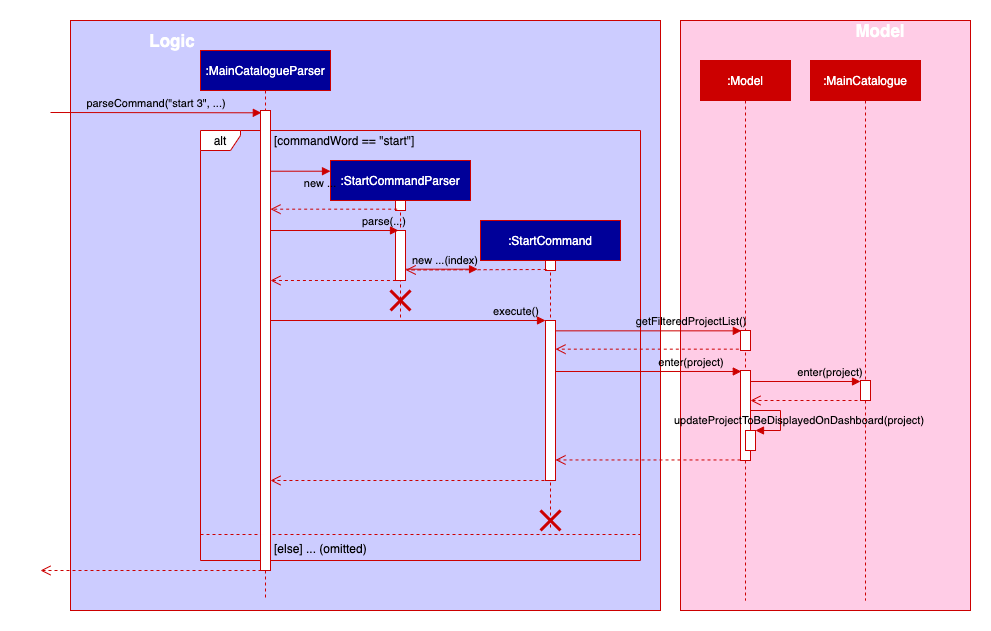

The diagram above was exported from draw.io. Its source (the exported page's mxGraphModel, read from the mxfile embedded in the PNG):
<mxGraphModel dx="1308" dy="930" grid="1" gridSize="10" guides="1" tooltips="1" connect="1" arrows="1" fold="1" page="1" pageScale="1" pageWidth="1654" pageHeight="1169" math="0" shadow="0">
  <root>
    <mxCell id="aW24EyE2Cogvq0dFjVQv-0" />
    <mxCell id="aW24EyE2Cogvq0dFjVQv-1" parent="aW24EyE2Cogvq0dFjVQv-0" />
    <mxCell id="aW24EyE2Cogvq0dFjVQv-2" value="" style="rounded=0;whiteSpace=wrap;html=1;strokeColor=none;" vertex="1" parent="aW24EyE2Cogvq0dFjVQv-1">
      <mxGeometry x="200" y="360" width="990" height="630" as="geometry" />
    </mxCell>
    <mxCell id="aW24EyE2Cogvq0dFjVQv-3" value="" style="rounded=0;whiteSpace=wrap;html=1;fillColor=#CCCCFF;strokeColor=#CC0000;" vertex="1" parent="aW24EyE2Cogvq0dFjVQv-1">
      <mxGeometry x="270" y="380" width="590" height="590" as="geometry" />
    </mxCell>
    <mxCell id="aW24EyE2Cogvq0dFjVQv-4" value="" style="rounded=0;whiteSpace=wrap;html=1;strokeColor=#CC0000;fillColor=#FFCCE6;" vertex="1" parent="aW24EyE2Cogvq0dFjVQv-1">
      <mxGeometry x="880" y="380" width="290" height="590" as="geometry" />
    </mxCell>
    <mxCell id="aW24EyE2Cogvq0dFjVQv-5" value="&lt;b&gt;&lt;font style=&quot;font-size: 17px&quot; color=&quot;#ffffff&quot;&gt;Model&lt;/font&gt;&lt;/b&gt;" style="text;html=1;fillColor=none;align=center;verticalAlign=middle;whiteSpace=wrap;rounded=0;" vertex="1" parent="aW24EyE2Cogvq0dFjVQv-1">
      <mxGeometry x="1060" y="380" width="40" height="20" as="geometry" />
    </mxCell>
    <mxCell id="aW24EyE2Cogvq0dFjVQv-6" value="alt" style="shape=umlFrame;whiteSpace=wrap;html=1;width=40;height=20;strokeColor=#CC0000;" vertex="1" parent="aW24EyE2Cogvq0dFjVQv-1">
      <mxGeometry x="400" y="490" width="440" height="430" as="geometry" />
    </mxCell>
    <mxCell id="aW24EyE2Cogvq0dFjVQv-9" value="" style="line;strokeWidth=1;fillColor=none;align=left;verticalAlign=middle;spacingTop=-1;spacingLeft=3;spacingRight=3;rotatable=0;labelPosition=right;points=[];portConstraint=eastwest;dashed=1;strokeColor=#CC0000;" vertex="1" parent="aW24EyE2Cogvq0dFjVQv-1">
      <mxGeometry x="400" y="890" width="440" height="8" as="geometry" />
    </mxCell>
    <mxCell id="aW24EyE2Cogvq0dFjVQv-13" value=":MainCatalogueParser" style="shape=umlLifeline;perimeter=lifelinePerimeter;container=1;collapsible=0;recursiveResize=0;rounded=0;shadow=0;strokeWidth=1;strokeColor=#CC0000;fontColor=#FFFFFF;fillColor=#000099;" vertex="1" parent="aW24EyE2Cogvq0dFjVQv-1">
      <mxGeometry x="400" y="410" width="130" height="550" as="geometry" />
    </mxCell>
    <mxCell id="aW24EyE2Cogvq0dFjVQv-14" value="" style="points=[];perimeter=orthogonalPerimeter;rounded=0;shadow=0;strokeWidth=1;strokeColor=#CC0000;" vertex="1" parent="aW24EyE2Cogvq0dFjVQv-13">
      <mxGeometry x="60" y="60" width="10" height="460" as="geometry" />
    </mxCell>
    <mxCell id="aW24EyE2Cogvq0dFjVQv-15" value="parseCommand(&quot;start 3&quot;, ...)" style="verticalAlign=bottom;endArrow=block;shadow=0;strokeWidth=1;labelBackgroundColor=none;strokeColor=#CC0000;entryX=0.083;entryY=0.005;entryDx=0;entryDy=0;entryPerimeter=0;" edge="1" parent="aW24EyE2Cogvq0dFjVQv-1" target="aW24EyE2Cogvq0dFjVQv-14">
      <mxGeometry relative="1" as="geometry">
        <mxPoint x="250" y="472" as="sourcePoint" />
        <mxPoint x="455" y="470" as="targetPoint" />
      </mxGeometry>
    </mxCell>
    <mxCell id="aW24EyE2Cogvq0dFjVQv-16" value=":Model" style="shape=umlLifeline;perimeter=lifelinePerimeter;container=1;collapsible=0;recursiveResize=0;rounded=0;shadow=0;strokeWidth=1;strokeColor=#CC0000;fontColor=#FFFFFF;fillColor=#CC0000;" vertex="1" parent="aW24EyE2Cogvq0dFjVQv-1">
      <mxGeometry x="900" y="420" width="90" height="540" as="geometry" />
    </mxCell>
    <mxCell id="aW24EyE2Cogvq0dFjVQv-17" value="" style="points=[];perimeter=orthogonalPerimeter;rounded=0;shadow=0;strokeWidth=1;strokeColor=#CC0000;" vertex="1" parent="aW24EyE2Cogvq0dFjVQv-16">
      <mxGeometry x="40" y="270" width="10" height="20" as="geometry" />
    </mxCell>
    <mxCell id="yy7GlW646NxE3O0bk9vV-10" value="" style="html=1;points=[];perimeter=orthogonalPerimeter;shadow=0;fontFamily=Helvetica;fontSize=12;fontColor=#000000;align=center;strokeColor=#CC0000;strokeWidth=1;fillColor=#ffffff;" vertex="1" parent="aW24EyE2Cogvq0dFjVQv-16">
      <mxGeometry x="40" y="310" width="10" height="90" as="geometry" />
    </mxCell>
    <mxCell id="yy7GlW646NxE3O0bk9vV-19" value="" style="html=1;points=[];perimeter=orthogonalPerimeter;strokeColor=#CC0000;" vertex="1" parent="aW24EyE2Cogvq0dFjVQv-16">
      <mxGeometry x="45" y="370" width="10" height="20" as="geometry" />
    </mxCell>
    <mxCell id="yy7GlW646NxE3O0bk9vV-20" value="updateProjectToBeDisplayedOnDashboard(project)" style="edgeStyle=orthogonalEdgeStyle;html=1;align=left;spacingLeft=2;endArrow=block;rounded=0;entryX=1;entryY=0;labelBackgroundColor=none;strokeColor=#CC0000;" edge="1" target="yy7GlW646NxE3O0bk9vV-19" parent="aW24EyE2Cogvq0dFjVQv-16" source="yy7GlW646NxE3O0bk9vV-10">
      <mxGeometry x="0.0667" y="-110" relative="1" as="geometry">
        <mxPoint x="55" y="390" as="sourcePoint" />
        <Array as="points">
          <mxPoint x="80" y="350" />
          <mxPoint x="80" y="370" />
        </Array>
        <mxPoint as="offset" />
      </mxGeometry>
    </mxCell>
    <mxCell id="aW24EyE2Cogvq0dFjVQv-20" value="[commandWord == &quot;start&quot;]" style="text;html=1;fillColor=none;align=left;verticalAlign=middle;whiteSpace=wrap;rounded=0;dashed=1;" vertex="1" parent="aW24EyE2Cogvq0dFjVQv-1">
      <mxGeometry x="472" y="490" width="170" height="20" as="geometry" />
    </mxCell>
    <mxCell id="aW24EyE2Cogvq0dFjVQv-21" value="[else] ... (omitted)" style="text;html=1;fillColor=none;align=left;verticalAlign=middle;whiteSpace=wrap;rounded=0;dashed=1;" vertex="1" parent="aW24EyE2Cogvq0dFjVQv-1">
      <mxGeometry x="472" y="898" width="170" height="20" as="geometry" />
    </mxCell>
    <mxCell id="aW24EyE2Cogvq0dFjVQv-22" value=":StartCommandParser" style="shape=umlLifeline;perimeter=lifelinePerimeter;container=1;collapsible=0;recursiveResize=0;rounded=0;shadow=0;strokeWidth=1;strokeColor=#CC0000;fontColor=#FFFFFF;fillColor=#000099;" vertex="1" parent="aW24EyE2Cogvq0dFjVQv-1">
      <mxGeometry x="530" y="520" width="140" height="160" as="geometry" />
    </mxCell>
    <mxCell id="aW24EyE2Cogvq0dFjVQv-23" value="" style="points=[];perimeter=orthogonalPerimeter;rounded=0;shadow=0;strokeWidth=1;strokeColor=#CC0000;" vertex="1" parent="aW24EyE2Cogvq0dFjVQv-22">
      <mxGeometry x="65" y="40" width="10" height="10" as="geometry" />
    </mxCell>
    <mxCell id="aW24EyE2Cogvq0dFjVQv-24" value="" style="points=[];perimeter=orthogonalPerimeter;rounded=0;shadow=0;strokeWidth=1;strokeColor=#CC0000;" vertex="1" parent="aW24EyE2Cogvq0dFjVQv-22">
      <mxGeometry x="65" y="70" width="10" height="50" as="geometry" />
    </mxCell>
    <mxCell id="aW24EyE2Cogvq0dFjVQv-25" value="" style="shape=umlDestroy;whiteSpace=wrap;html=1;strokeWidth=3;fillColor=#FFCCE6;fontColor=#FFFFFF;strokeColor=#CC0000;" vertex="1" parent="aW24EyE2Cogvq0dFjVQv-22">
      <mxGeometry x="60" y="130" width="20" height="20" as="geometry" />
    </mxCell>
    <mxCell id="aW24EyE2Cogvq0dFjVQv-28" value="new ..." style="verticalAlign=bottom;endArrow=block;shadow=0;strokeWidth=1;entryX=0;entryY=0.067;entryDx=0;entryDy=0;entryPerimeter=0;labelBackgroundColor=none;strokeColor=#CC0000;" edge="1" parent="aW24EyE2Cogvq0dFjVQv-1" source="aW24EyE2Cogvq0dFjVQv-14" target="aW24EyE2Cogvq0dFjVQv-22">
      <mxGeometry x="0.6364" y="-21" relative="1" as="geometry">
        <mxPoint x="470" y="640" as="sourcePoint" />
        <mxPoint x="723.1400000000001" y="499.58000000000004" as="targetPoint" />
        <mxPoint as="offset" />
      </mxGeometry>
    </mxCell>
    <mxCell id="aW24EyE2Cogvq0dFjVQv-29" value="parse(...)" style="verticalAlign=bottom;endArrow=block;shadow=0;strokeWidth=1;entryX=0.3;entryY=0;entryDx=0;entryDy=0;entryPerimeter=0;labelBackgroundColor=none;strokeColor=#CC0000;" edge="1" parent="aW24EyE2Cogvq0dFjVQv-1" source="aW24EyE2Cogvq0dFjVQv-14" target="aW24EyE2Cogvq0dFjVQv-24">
      <mxGeometry x="0.7829" relative="1" as="geometry">
        <mxPoint x="480" y="650.0999999999999" as="sourcePoint" />
        <mxPoint x="866" y="680" as="targetPoint" />
        <mxPoint as="offset" />
      </mxGeometry>
    </mxCell>
    <mxCell id="aW24EyE2Cogvq0dFjVQv-34" value="" style="verticalAlign=bottom;endArrow=open;dashed=1;endSize=8;exitX=0.1;exitY=1;shadow=0;strokeWidth=1;exitDx=0;exitDy=0;exitPerimeter=0;strokeColor=#CC0000;" edge="1" parent="aW24EyE2Cogvq0dFjVQv-1" source="aW24EyE2Cogvq0dFjVQv-14">
      <mxGeometry relative="1" as="geometry">
        <mxPoint x="240" y="930" as="targetPoint" />
        <mxPoint x="1087.4300000000003" y="519.5800000000002" as="sourcePoint" />
      </mxGeometry>
    </mxCell>
    <mxCell id="aW24EyE2Cogvq0dFjVQv-35" value="" style="verticalAlign=bottom;endArrow=open;dashed=1;endSize=8;shadow=0;strokeWidth=1;strokeColor=#CC0000;exitX=0.167;exitY=0.867;exitDx=0;exitDy=0;exitPerimeter=0;" edge="1" parent="aW24EyE2Cogvq0dFjVQv-1" source="aW24EyE2Cogvq0dFjVQv-23" target="aW24EyE2Cogvq0dFjVQv-14">
      <mxGeometry relative="1" as="geometry">
        <mxPoint x="472" y="609" as="targetPoint" />
        <mxPoint x="726.43" y="614.29" as="sourcePoint" />
      </mxGeometry>
    </mxCell>
    <mxCell id="aW24EyE2Cogvq0dFjVQv-36" value="" style="verticalAlign=bottom;endArrow=open;dashed=1;endSize=8;exitX=0.043;exitY=1;shadow=0;strokeWidth=1;exitDx=0;exitDy=0;exitPerimeter=0;strokeColor=#CC0000;" edge="1" parent="aW24EyE2Cogvq0dFjVQv-1" source="aW24EyE2Cogvq0dFjVQv-24" target="aW24EyE2Cogvq0dFjVQv-14">
      <mxGeometry relative="1" as="geometry">
        <mxPoint x="275" y="919.8499999999999" as="targetPoint" />
        <mxPoint x="481" y="920" as="sourcePoint" />
      </mxGeometry>
    </mxCell>
    <mxCell id="aW24EyE2Cogvq0dFjVQv-38" value="&lt;b&gt;&lt;font style=&quot;font-size: 17px&quot; color=&quot;#ffffff&quot;&gt;Logic&lt;/font&gt;&lt;/b&gt;" style="text;html=1;fillColor=none;align=center;verticalAlign=middle;whiteSpace=wrap;rounded=0;" vertex="1" parent="aW24EyE2Cogvq0dFjVQv-1">
      <mxGeometry x="352" y="390" width="40" height="20" as="geometry" />
    </mxCell>
    <mxCell id="yy7GlW646NxE3O0bk9vV-0" value=":StartCommand" style="shape=umlLifeline;perimeter=lifelinePerimeter;container=1;collapsible=0;recursiveResize=0;rounded=0;shadow=0;strokeWidth=1;strokeColor=#CC0000;fontColor=#FFFFFF;fillColor=#000099;" vertex="1" parent="aW24EyE2Cogvq0dFjVQv-1">
      <mxGeometry x="680" y="580" width="140" height="310" as="geometry" />
    </mxCell>
    <mxCell id="yy7GlW646NxE3O0bk9vV-1" value="" style="points=[];perimeter=orthogonalPerimeter;rounded=0;shadow=0;strokeWidth=1;strokeColor=#CC0000;" vertex="1" parent="yy7GlW646NxE3O0bk9vV-0">
      <mxGeometry x="65" y="40" width="10" height="10" as="geometry" />
    </mxCell>
    <mxCell id="yy7GlW646NxE3O0bk9vV-3" value="" style="shape=umlDestroy;whiteSpace=wrap;html=1;strokeWidth=3;fillColor=#FFCCE6;fontColor=#FFFFFF;strokeColor=#CC0000;" vertex="1" parent="yy7GlW646NxE3O0bk9vV-0">
      <mxGeometry x="60" y="290" width="20" height="20" as="geometry" />
    </mxCell>
    <mxCell id="yy7GlW646NxE3O0bk9vV-6" value="" style="points=[];perimeter=orthogonalPerimeter;rounded=0;shadow=0;strokeWidth=1;strokeColor=#CC0000;" vertex="1" parent="yy7GlW646NxE3O0bk9vV-0">
      <mxGeometry x="65" y="100" width="10" height="160" as="geometry" />
    </mxCell>
    <mxCell id="yy7GlW646NxE3O0bk9vV-4" value="new ...(index)" style="verticalAlign=bottom;endArrow=block;shadow=0;strokeWidth=1;entryX=-0.021;entryY=0.157;entryDx=0;entryDy=0;entryPerimeter=0;labelBackgroundColor=none;strokeColor=#CC0000;" edge="1" parent="aW24EyE2Cogvq0dFjVQv-1" source="aW24EyE2Cogvq0dFjVQv-24" target="yy7GlW646NxE3O0bk9vV-0">
      <mxGeometry x="0.0968" relative="1" as="geometry">
        <mxPoint x="650" y="602" as="sourcePoint" />
        <mxPoint x="658" y="600" as="targetPoint" />
        <mxPoint as="offset" />
      </mxGeometry>
    </mxCell>
    <mxCell id="yy7GlW646NxE3O0bk9vV-5" value="" style="verticalAlign=bottom;endArrow=open;dashed=1;endSize=8;exitX=0.114;exitY=0.9;shadow=0;strokeWidth=1;exitDx=0;exitDy=0;exitPerimeter=0;strokeColor=#CC0000;entryX=1.019;entryY=0.79;entryDx=0;entryDy=0;entryPerimeter=0;" edge="1" parent="aW24EyE2Cogvq0dFjVQv-1" source="yy7GlW646NxE3O0bk9vV-1" target="aW24EyE2Cogvq0dFjVQv-24">
      <mxGeometry relative="1" as="geometry">
        <mxPoint x="480" y="650" as="targetPoint" />
        <mxPoint x="655.4300000000001" y="650" as="sourcePoint" />
      </mxGeometry>
    </mxCell>
    <mxCell id="yy7GlW646NxE3O0bk9vV-7" value="execute()" style="verticalAlign=bottom;endArrow=block;shadow=0;strokeWidth=1;labelBackgroundColor=none;strokeColor=#CC0000;" edge="1" parent="aW24EyE2Cogvq0dFjVQv-1" source="aW24EyE2Cogvq0dFjVQv-14">
      <mxGeometry x="0.7829" relative="1" as="geometry">
        <mxPoint x="479.9999999999998" y="600" as="sourcePoint" />
        <mxPoint x="745" y="680" as="targetPoint" />
        <mxPoint as="offset" />
      </mxGeometry>
    </mxCell>
    <mxCell id="yy7GlW646NxE3O0bk9vV-8" value="getFilteredProjectList()" style="verticalAlign=bottom;endArrow=block;shadow=0;strokeWidth=1;labelBackgroundColor=none;strokeColor=#CC0000;entryX=0.083;entryY=0.017;entryDx=0;entryDy=0;entryPerimeter=0;" edge="1" parent="aW24EyE2Cogvq0dFjVQv-1" source="yy7GlW646NxE3O0bk9vV-6" target="aW24EyE2Cogvq0dFjVQv-17">
      <mxGeometry x="0.4671" relative="1" as="geometry">
        <mxPoint x="480" y="701.8" as="sourcePoint" />
        <mxPoint x="815.1200000000001" y="701.8" as="targetPoint" />
        <mxPoint as="offset" />
      </mxGeometry>
    </mxCell>
    <mxCell id="yy7GlW646NxE3O0bk9vV-9" value="" style="verticalAlign=bottom;endArrow=open;dashed=1;endSize=8;exitX=-0.167;exitY=0.933;shadow=0;strokeWidth=1;exitDx=0;exitDy=0;exitPerimeter=0;strokeColor=#CC0000;" edge="1" parent="aW24EyE2Cogvq0dFjVQv-1" source="aW24EyE2Cogvq0dFjVQv-17" target="yy7GlW646NxE3O0bk9vV-6">
      <mxGeometry relative="1" as="geometry">
        <mxPoint x="665.19" y="639.5" as="targetPoint" />
        <mxPoint x="816.1400000000001" y="638.9999999999999" as="sourcePoint" />
      </mxGeometry>
    </mxCell>
    <mxCell id="yy7GlW646NxE3O0bk9vV-11" value="enter(project)" style="verticalAlign=bottom;endArrow=block;shadow=0;strokeWidth=1;labelBackgroundColor=none;strokeColor=#CC0000;entryX=0.08;entryY=0.011;entryDx=0;entryDy=0;entryPerimeter=0;" edge="1" parent="aW24EyE2Cogvq0dFjVQv-1" source="yy7GlW646NxE3O0bk9vV-6" target="yy7GlW646NxE3O0bk9vV-10">
      <mxGeometry x="0.4671" relative="1" as="geometry">
        <mxPoint x="825" y="710.3400000000001" as="sourcePoint" />
        <mxPoint x="940" y="750" as="targetPoint" />
        <mxPoint as="offset" />
      </mxGeometry>
    </mxCell>
    <mxCell id="yy7GlW646NxE3O0bk9vV-12" value=":MainCatalogue" style="shape=umlLifeline;perimeter=lifelinePerimeter;container=1;collapsible=0;recursiveResize=0;rounded=0;shadow=0;strokeWidth=1;strokeColor=#CC0000;fontColor=#FFFFFF;fillColor=#CC0000;" vertex="1" parent="aW24EyE2Cogvq0dFjVQv-1">
      <mxGeometry x="1010" y="420" width="110" height="540" as="geometry" />
    </mxCell>
    <mxCell id="yy7GlW646NxE3O0bk9vV-14" value="" style="points=[];perimeter=orthogonalPerimeter;rounded=0;shadow=0;strokeWidth=1;strokeColor=#CC0000;" vertex="1" parent="yy7GlW646NxE3O0bk9vV-12">
      <mxGeometry x="50" y="320" width="10" height="20" as="geometry" />
    </mxCell>
    <mxCell id="yy7GlW646NxE3O0bk9vV-15" value="enter(project)" style="verticalAlign=bottom;endArrow=block;shadow=0;strokeWidth=1;labelBackgroundColor=none;strokeColor=#CC0000;" edge="1" parent="aW24EyE2Cogvq0dFjVQv-1" source="yy7GlW646NxE3O0bk9vV-10">
      <mxGeometry x="0.4671" relative="1" as="geometry">
        <mxPoint x="950" y="751" as="sourcePoint" />
        <mxPoint x="1060" y="741" as="targetPoint" />
        <mxPoint as="offset" />
      </mxGeometry>
    </mxCell>
    <mxCell id="yy7GlW646NxE3O0bk9vV-16" value="" style="verticalAlign=bottom;endArrow=open;dashed=1;endSize=8;exitX=-0.3;exitY=1;shadow=0;strokeWidth=1;exitDx=0;exitDy=0;exitPerimeter=0;strokeColor=#CC0000;" edge="1" parent="aW24EyE2Cogvq0dFjVQv-1" source="yy7GlW646NxE3O0bk9vV-14" target="yy7GlW646NxE3O0bk9vV-10">
      <mxGeometry relative="1" as="geometry">
        <mxPoint x="765" y="738.6600000000001" as="targetPoint" />
        <mxPoint x="948.3299999999999" y="738.6600000000001" as="sourcePoint" />
      </mxGeometry>
    </mxCell>
    <mxCell id="yy7GlW646NxE3O0bk9vV-22" value="" style="verticalAlign=bottom;endArrow=open;dashed=1;endSize=8;exitX=0;exitY=0.994;shadow=0;strokeWidth=1;exitDx=0;exitDy=0;exitPerimeter=0;strokeColor=#CC0000;" edge="1" parent="aW24EyE2Cogvq0dFjVQv-1" source="yy7GlW646NxE3O0bk9vV-10" target="yy7GlW646NxE3O0bk9vV-6">
      <mxGeometry relative="1" as="geometry">
        <mxPoint x="959.9999999999998" y="770" as="targetPoint" />
        <mxPoint x="1067" y="770" as="sourcePoint" />
      </mxGeometry>
    </mxCell>
    <mxCell id="yy7GlW646NxE3O0bk9vV-23" value="" style="verticalAlign=bottom;endArrow=open;dashed=1;endSize=8;exitX=-0.106;exitY=1;shadow=0;strokeWidth=1;exitDx=0;exitDy=0;exitPerimeter=0;strokeColor=#CC0000;" edge="1" parent="aW24EyE2Cogvq0dFjVQv-1" source="yy7GlW646NxE3O0bk9vV-6" target="aW24EyE2Cogvq0dFjVQv-14">
      <mxGeometry relative="1" as="geometry">
        <mxPoint x="764.9999999999998" y="829.46" as="targetPoint" />
        <mxPoint x="949.9999999999998" y="829.46" as="sourcePoint" />
      </mxGeometry>
    </mxCell>
  </root>
</mxGraphModel>